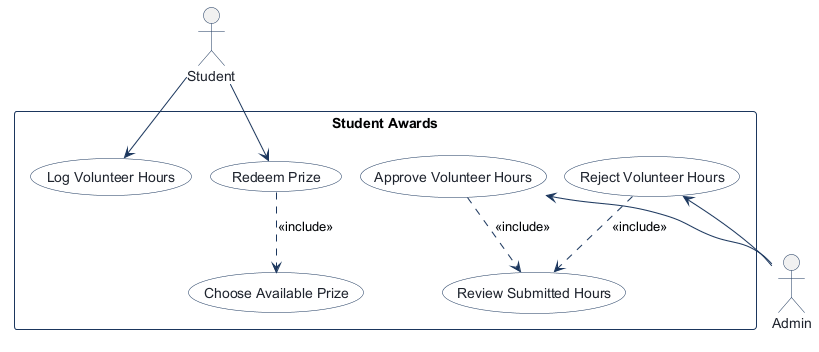

The diagram above was rendered by PlantUML. Its source (embedded in the PNG):
@startuml
!pragma layout smetana
!pragma layout smetana
skinparam shadowing false
skinparam actorBorderColor #1B365D
skinparam actorFontColor #1E232D
skinparam usecaseBackgroundColor #FFFFFF
skinparam usecaseBorderColor #1B365D
skinparam usecaseFontColor #1E232D
skinparam rectangleBorderColor #1B365D
skinparam rectangleBackgroundColor #F8FAFC
skinparam arrowColor #1B365D

actor "Student" as Student

rectangle "Student Awards" {
  usecase "Log Volunteer Hours" as Log_Volunteer_Hours
  usecase "Approve Volunteer Hours" as Approve_Volunteer_Hours
  usecase "Reject Volunteer Hours" as Reject_Volunteer_Hours
  usecase "Review Submitted Hours" as Review_Submitted_Hours
  usecase "Redeem Prize" as Redeem_Prize
  usecase "Choose Available Prize" as Choose_Available_Prize
}

actor "Admin" as Admin

Student --> Log_Volunteer_Hours
Approve_Volunteer_Hours <-- Admin
Approve_Volunteer_Hours ..> Review_Submitted_Hours : <<include>>
Reject_Volunteer_Hours <-- Admin
Reject_Volunteer_Hours ..> Review_Submitted_Hours : <<include>>
Student --> Redeem_Prize
Redeem_Prize ..> Choose_Available_Prize : <<include>>

@enduml